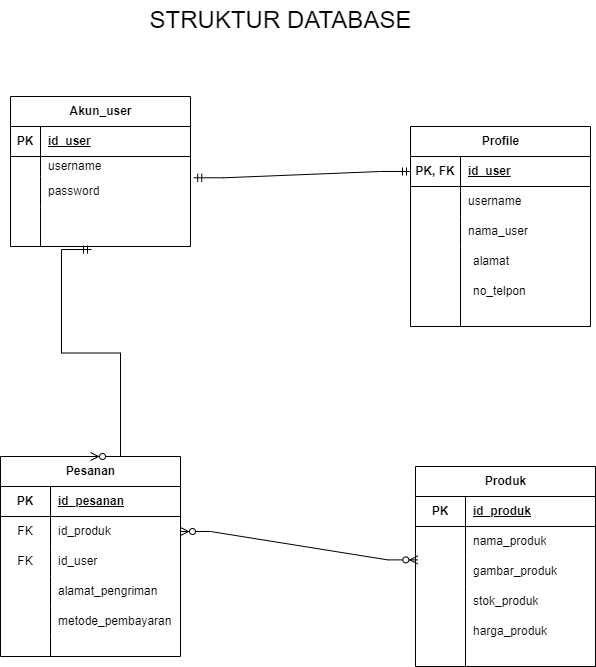

The diagram above was exported from draw.io. Its source (the exported page's mxGraphModel, read from the mxfile embedded in the PNG):
<mxGraphModel dx="1629" dy="841" grid="1" gridSize="10" guides="1" tooltips="1" connect="1" arrows="1" fold="1" page="1" pageScale="1" pageWidth="850" pageHeight="1100" math="0" shadow="0">
  <root>
    <mxCell id="0" />
    <mxCell id="1" parent="0" />
    <mxCell id="rSWOCYwM4g8HzfZ0mwHm-1" value="&lt;font style=&quot;font-size: 24px;&quot;&gt;STRUKTUR DATABASE&lt;/font&gt;" style="text;html=1;align=center;verticalAlign=middle;resizable=0;points=[];autosize=1;strokeColor=none;fillColor=none;" vertex="1" parent="1">
      <mxGeometry x="265" y="34" width="290" height="40" as="geometry" />
    </mxCell>
    <mxCell id="rSWOCYwM4g8HzfZ0mwHm-2" value="Akun_user" style="shape=table;startSize=30;container=1;collapsible=1;childLayout=tableLayout;fixedRows=1;rowLines=0;fontStyle=1;align=center;resizeLast=1;html=1;" vertex="1" parent="1">
      <mxGeometry x="140" y="130" width="180" height="150" as="geometry" />
    </mxCell>
    <mxCell id="rSWOCYwM4g8HzfZ0mwHm-3" value="" style="shape=tableRow;horizontal=0;startSize=0;swimlaneHead=0;swimlaneBody=0;fillColor=none;collapsible=0;dropTarget=0;points=[[0,0.5],[1,0.5]];portConstraint=eastwest;top=0;left=0;right=0;bottom=1;" vertex="1" parent="rSWOCYwM4g8HzfZ0mwHm-2">
      <mxGeometry y="30" width="180" height="30" as="geometry" />
    </mxCell>
    <mxCell id="rSWOCYwM4g8HzfZ0mwHm-4" value="PK" style="shape=partialRectangle;connectable=0;fillColor=none;top=0;left=0;bottom=0;right=0;fontStyle=1;overflow=hidden;whiteSpace=wrap;html=1;" vertex="1" parent="rSWOCYwM4g8HzfZ0mwHm-3">
      <mxGeometry width="30" height="30" as="geometry">
        <mxRectangle width="30" height="30" as="alternateBounds" />
      </mxGeometry>
    </mxCell>
    <mxCell id="rSWOCYwM4g8HzfZ0mwHm-5" value="id_user" style="shape=partialRectangle;connectable=0;fillColor=none;top=0;left=0;bottom=0;right=0;align=left;spacingLeft=6;fontStyle=5;overflow=hidden;whiteSpace=wrap;html=1;" vertex="1" parent="rSWOCYwM4g8HzfZ0mwHm-3">
      <mxGeometry x="30" width="150" height="30" as="geometry">
        <mxRectangle width="150" height="30" as="alternateBounds" />
      </mxGeometry>
    </mxCell>
    <mxCell id="rSWOCYwM4g8HzfZ0mwHm-6" value="" style="shape=tableRow;horizontal=0;startSize=0;swimlaneHead=0;swimlaneBody=0;fillColor=none;collapsible=0;dropTarget=0;points=[[0,0.5],[1,0.5]];portConstraint=eastwest;top=0;left=0;right=0;bottom=0;" vertex="1" parent="rSWOCYwM4g8HzfZ0mwHm-2">
      <mxGeometry y="60" width="180" height="20" as="geometry" />
    </mxCell>
    <mxCell id="rSWOCYwM4g8HzfZ0mwHm-7" value="" style="shape=partialRectangle;connectable=0;fillColor=none;top=0;left=0;bottom=0;right=0;editable=1;overflow=hidden;whiteSpace=wrap;html=1;" vertex="1" parent="rSWOCYwM4g8HzfZ0mwHm-6">
      <mxGeometry width="30" height="20" as="geometry">
        <mxRectangle width="30" height="20" as="alternateBounds" />
      </mxGeometry>
    </mxCell>
    <mxCell id="rSWOCYwM4g8HzfZ0mwHm-8" value="username" style="shape=partialRectangle;connectable=0;fillColor=none;top=0;left=0;bottom=0;right=0;align=left;spacingLeft=6;overflow=hidden;whiteSpace=wrap;html=1;" vertex="1" parent="rSWOCYwM4g8HzfZ0mwHm-6">
      <mxGeometry x="30" width="150" height="20" as="geometry">
        <mxRectangle width="150" height="20" as="alternateBounds" />
      </mxGeometry>
    </mxCell>
    <mxCell id="rSWOCYwM4g8HzfZ0mwHm-9" value="" style="shape=tableRow;horizontal=0;startSize=0;swimlaneHead=0;swimlaneBody=0;fillColor=none;collapsible=0;dropTarget=0;points=[[0,0.5],[1,0.5]];portConstraint=eastwest;top=0;left=0;right=0;bottom=0;" vertex="1" parent="rSWOCYwM4g8HzfZ0mwHm-2">
      <mxGeometry y="80" width="180" height="30" as="geometry" />
    </mxCell>
    <mxCell id="rSWOCYwM4g8HzfZ0mwHm-10" value="" style="shape=partialRectangle;connectable=0;fillColor=none;top=0;left=0;bottom=0;right=0;editable=1;overflow=hidden;whiteSpace=wrap;html=1;" vertex="1" parent="rSWOCYwM4g8HzfZ0mwHm-9">
      <mxGeometry width="30" height="30" as="geometry">
        <mxRectangle width="30" height="30" as="alternateBounds" />
      </mxGeometry>
    </mxCell>
    <mxCell id="rSWOCYwM4g8HzfZ0mwHm-11" value="password" style="shape=partialRectangle;connectable=0;fillColor=none;top=0;left=0;bottom=0;right=0;align=left;spacingLeft=6;overflow=hidden;whiteSpace=wrap;html=1;" vertex="1" parent="rSWOCYwM4g8HzfZ0mwHm-9">
      <mxGeometry x="30" width="150" height="30" as="geometry">
        <mxRectangle width="150" height="30" as="alternateBounds" />
      </mxGeometry>
    </mxCell>
    <mxCell id="rSWOCYwM4g8HzfZ0mwHm-12" value="" style="shape=tableRow;horizontal=0;startSize=0;swimlaneHead=0;swimlaneBody=0;fillColor=none;collapsible=0;dropTarget=0;points=[[0,0.5],[1,0.5]];portConstraint=eastwest;top=0;left=0;right=0;bottom=0;" vertex="1" parent="rSWOCYwM4g8HzfZ0mwHm-2">
      <mxGeometry y="110" width="180" height="40" as="geometry" />
    </mxCell>
    <mxCell id="rSWOCYwM4g8HzfZ0mwHm-13" value="" style="shape=partialRectangle;connectable=0;fillColor=none;top=0;left=0;bottom=0;right=0;editable=1;overflow=hidden;whiteSpace=wrap;html=1;" vertex="1" parent="rSWOCYwM4g8HzfZ0mwHm-12">
      <mxGeometry width="30" height="40" as="geometry">
        <mxRectangle width="30" height="40" as="alternateBounds" />
      </mxGeometry>
    </mxCell>
    <mxCell id="rSWOCYwM4g8HzfZ0mwHm-14" value="" style="shape=partialRectangle;connectable=0;fillColor=none;top=0;left=0;bottom=0;right=0;align=left;spacingLeft=6;overflow=hidden;whiteSpace=wrap;html=1;" vertex="1" parent="rSWOCYwM4g8HzfZ0mwHm-12">
      <mxGeometry x="30" width="150" height="40" as="geometry">
        <mxRectangle width="150" height="40" as="alternateBounds" />
      </mxGeometry>
    </mxCell>
    <mxCell id="WORhtIYhkErPNGCkvQmA-1" value="Profile" style="shape=table;startSize=30;container=1;collapsible=1;childLayout=tableLayout;fixedRows=1;rowLines=0;fontStyle=1;align=center;resizeLast=1;html=1;" vertex="1" parent="1">
      <mxGeometry x="540" y="160" width="180" height="200" as="geometry" />
    </mxCell>
    <mxCell id="WORhtIYhkErPNGCkvQmA-2" value="" style="shape=tableRow;horizontal=0;startSize=0;swimlaneHead=0;swimlaneBody=0;fillColor=none;collapsible=0;dropTarget=0;points=[[0,0.5],[1,0.5]];portConstraint=eastwest;top=0;left=0;right=0;bottom=1;" vertex="1" parent="WORhtIYhkErPNGCkvQmA-1">
      <mxGeometry y="30" width="180" height="30" as="geometry" />
    </mxCell>
    <mxCell id="WORhtIYhkErPNGCkvQmA-3" value="PK, FK" style="shape=partialRectangle;connectable=0;fillColor=none;top=0;left=0;bottom=0;right=0;fontStyle=1;overflow=hidden;whiteSpace=wrap;html=1;" vertex="1" parent="WORhtIYhkErPNGCkvQmA-2">
      <mxGeometry width="50" height="30" as="geometry">
        <mxRectangle width="50" height="30" as="alternateBounds" />
      </mxGeometry>
    </mxCell>
    <mxCell id="WORhtIYhkErPNGCkvQmA-4" value="id_user" style="shape=partialRectangle;connectable=0;fillColor=none;top=0;left=0;bottom=0;right=0;align=left;spacingLeft=6;fontStyle=5;overflow=hidden;whiteSpace=wrap;html=1;" vertex="1" parent="WORhtIYhkErPNGCkvQmA-2">
      <mxGeometry x="50" width="130" height="30" as="geometry">
        <mxRectangle width="130" height="30" as="alternateBounds" />
      </mxGeometry>
    </mxCell>
    <mxCell id="WORhtIYhkErPNGCkvQmA-5" value="" style="shape=tableRow;horizontal=0;startSize=0;swimlaneHead=0;swimlaneBody=0;fillColor=none;collapsible=0;dropTarget=0;points=[[0,0.5],[1,0.5]];portConstraint=eastwest;top=0;left=0;right=0;bottom=0;" vertex="1" parent="WORhtIYhkErPNGCkvQmA-1">
      <mxGeometry y="60" width="180" height="30" as="geometry" />
    </mxCell>
    <mxCell id="WORhtIYhkErPNGCkvQmA-6" value="" style="shape=partialRectangle;connectable=0;fillColor=none;top=0;left=0;bottom=0;right=0;editable=1;overflow=hidden;whiteSpace=wrap;html=1;" vertex="1" parent="WORhtIYhkErPNGCkvQmA-5">
      <mxGeometry width="50" height="30" as="geometry">
        <mxRectangle width="50" height="30" as="alternateBounds" />
      </mxGeometry>
    </mxCell>
    <mxCell id="WORhtIYhkErPNGCkvQmA-7" value="username" style="shape=partialRectangle;connectable=0;fillColor=none;top=0;left=0;bottom=0;right=0;align=left;spacingLeft=6;overflow=hidden;whiteSpace=wrap;html=1;" vertex="1" parent="WORhtIYhkErPNGCkvQmA-5">
      <mxGeometry x="50" width="130" height="30" as="geometry">
        <mxRectangle width="130" height="30" as="alternateBounds" />
      </mxGeometry>
    </mxCell>
    <mxCell id="WORhtIYhkErPNGCkvQmA-8" value="" style="shape=tableRow;horizontal=0;startSize=0;swimlaneHead=0;swimlaneBody=0;fillColor=none;collapsible=0;dropTarget=0;points=[[0,0.5],[1,0.5]];portConstraint=eastwest;top=0;left=0;right=0;bottom=0;" vertex="1" parent="WORhtIYhkErPNGCkvQmA-1">
      <mxGeometry y="90" width="180" height="30" as="geometry" />
    </mxCell>
    <mxCell id="WORhtIYhkErPNGCkvQmA-9" value="" style="shape=partialRectangle;connectable=0;fillColor=none;top=0;left=0;bottom=0;right=0;editable=1;overflow=hidden;whiteSpace=wrap;html=1;" vertex="1" parent="WORhtIYhkErPNGCkvQmA-8">
      <mxGeometry width="50" height="30" as="geometry">
        <mxRectangle width="50" height="30" as="alternateBounds" />
      </mxGeometry>
    </mxCell>
    <mxCell id="WORhtIYhkErPNGCkvQmA-10" value="nama_user" style="shape=partialRectangle;connectable=0;fillColor=none;top=0;left=0;bottom=0;right=0;align=left;spacingLeft=6;overflow=hidden;whiteSpace=wrap;html=1;" vertex="1" parent="WORhtIYhkErPNGCkvQmA-8">
      <mxGeometry x="50" width="130" height="30" as="geometry">
        <mxRectangle width="130" height="30" as="alternateBounds" />
      </mxGeometry>
    </mxCell>
    <mxCell id="WORhtIYhkErPNGCkvQmA-11" value="" style="shape=tableRow;horizontal=0;startSize=0;swimlaneHead=0;swimlaneBody=0;fillColor=none;collapsible=0;dropTarget=0;points=[[0,0.5],[1,0.5]];portConstraint=eastwest;top=0;left=0;right=0;bottom=0;" vertex="1" parent="WORhtIYhkErPNGCkvQmA-1">
      <mxGeometry y="120" width="180" height="80" as="geometry" />
    </mxCell>
    <mxCell id="WORhtIYhkErPNGCkvQmA-12" value="" style="shape=partialRectangle;connectable=0;fillColor=none;top=0;left=0;bottom=0;right=0;editable=1;overflow=hidden;whiteSpace=wrap;html=1;" vertex="1" parent="WORhtIYhkErPNGCkvQmA-11">
      <mxGeometry width="50" height="80" as="geometry">
        <mxRectangle width="50" height="80" as="alternateBounds" />
      </mxGeometry>
    </mxCell>
    <mxCell id="WORhtIYhkErPNGCkvQmA-13" value="" style="shape=partialRectangle;connectable=0;fillColor=none;top=0;left=0;bottom=0;right=0;align=left;spacingLeft=6;overflow=hidden;whiteSpace=wrap;html=1;" vertex="1" parent="WORhtIYhkErPNGCkvQmA-11">
      <mxGeometry x="50" width="130" height="80" as="geometry">
        <mxRectangle width="130" height="80" as="alternateBounds" />
      </mxGeometry>
    </mxCell>
    <mxCell id="WORhtIYhkErPNGCkvQmA-18" value="alamat" style="shape=partialRectangle;connectable=0;fillColor=none;top=0;left=0;bottom=0;right=0;align=left;spacingLeft=6;overflow=hidden;whiteSpace=wrap;html=1;" vertex="1" parent="1">
      <mxGeometry x="595" y="280" width="130" height="30" as="geometry">
        <mxRectangle width="130" height="30" as="alternateBounds" />
      </mxGeometry>
    </mxCell>
    <mxCell id="WORhtIYhkErPNGCkvQmA-19" value="no_telpon" style="shape=partialRectangle;connectable=0;fillColor=none;top=0;left=0;bottom=0;right=0;align=left;spacingLeft=6;overflow=hidden;whiteSpace=wrap;html=1;" vertex="1" parent="1">
      <mxGeometry x="595" y="310" width="130" height="30" as="geometry">
        <mxRectangle width="130" height="30" as="alternateBounds" />
      </mxGeometry>
    </mxCell>
    <mxCell id="WORhtIYhkErPNGCkvQmA-20" value="Produk" style="shape=table;startSize=30;container=1;collapsible=1;childLayout=tableLayout;fixedRows=1;rowLines=0;fontStyle=1;align=center;resizeLast=1;html=1;" vertex="1" parent="1">
      <mxGeometry x="545" y="500" width="180" height="200" as="geometry" />
    </mxCell>
    <mxCell id="WORhtIYhkErPNGCkvQmA-21" value="" style="shape=tableRow;horizontal=0;startSize=0;swimlaneHead=0;swimlaneBody=0;fillColor=none;collapsible=0;dropTarget=0;points=[[0,0.5],[1,0.5]];portConstraint=eastwest;top=0;left=0;right=0;bottom=1;" vertex="1" parent="WORhtIYhkErPNGCkvQmA-20">
      <mxGeometry y="30" width="180" height="30" as="geometry" />
    </mxCell>
    <mxCell id="WORhtIYhkErPNGCkvQmA-22" value="PK" style="shape=partialRectangle;connectable=0;fillColor=none;top=0;left=0;bottom=0;right=0;fontStyle=1;overflow=hidden;whiteSpace=wrap;html=1;" vertex="1" parent="WORhtIYhkErPNGCkvQmA-21">
      <mxGeometry width="50" height="30" as="geometry">
        <mxRectangle width="50" height="30" as="alternateBounds" />
      </mxGeometry>
    </mxCell>
    <mxCell id="WORhtIYhkErPNGCkvQmA-23" value="id_produk" style="shape=partialRectangle;connectable=0;fillColor=none;top=0;left=0;bottom=0;right=0;align=left;spacingLeft=6;fontStyle=5;overflow=hidden;whiteSpace=wrap;html=1;" vertex="1" parent="WORhtIYhkErPNGCkvQmA-21">
      <mxGeometry x="50" width="130" height="30" as="geometry">
        <mxRectangle width="130" height="30" as="alternateBounds" />
      </mxGeometry>
    </mxCell>
    <mxCell id="WORhtIYhkErPNGCkvQmA-24" value="" style="shape=tableRow;horizontal=0;startSize=0;swimlaneHead=0;swimlaneBody=0;fillColor=none;collapsible=0;dropTarget=0;points=[[0,0.5],[1,0.5]];portConstraint=eastwest;top=0;left=0;right=0;bottom=0;" vertex="1" parent="WORhtIYhkErPNGCkvQmA-20">
      <mxGeometry y="60" width="180" height="30" as="geometry" />
    </mxCell>
    <mxCell id="WORhtIYhkErPNGCkvQmA-25" value="" style="shape=partialRectangle;connectable=0;fillColor=none;top=0;left=0;bottom=0;right=0;editable=1;overflow=hidden;whiteSpace=wrap;html=1;" vertex="1" parent="WORhtIYhkErPNGCkvQmA-24">
      <mxGeometry width="50" height="30" as="geometry">
        <mxRectangle width="50" height="30" as="alternateBounds" />
      </mxGeometry>
    </mxCell>
    <mxCell id="WORhtIYhkErPNGCkvQmA-26" value="nama_produk" style="shape=partialRectangle;connectable=0;fillColor=none;top=0;left=0;bottom=0;right=0;align=left;spacingLeft=6;overflow=hidden;whiteSpace=wrap;html=1;" vertex="1" parent="WORhtIYhkErPNGCkvQmA-24">
      <mxGeometry x="50" width="130" height="30" as="geometry">
        <mxRectangle width="130" height="30" as="alternateBounds" />
      </mxGeometry>
    </mxCell>
    <mxCell id="WORhtIYhkErPNGCkvQmA-27" value="" style="shape=tableRow;horizontal=0;startSize=0;swimlaneHead=0;swimlaneBody=0;fillColor=none;collapsible=0;dropTarget=0;points=[[0,0.5],[1,0.5]];portConstraint=eastwest;top=0;left=0;right=0;bottom=0;" vertex="1" parent="WORhtIYhkErPNGCkvQmA-20">
      <mxGeometry y="90" width="180" height="30" as="geometry" />
    </mxCell>
    <mxCell id="WORhtIYhkErPNGCkvQmA-28" value="" style="shape=partialRectangle;connectable=0;fillColor=none;top=0;left=0;bottom=0;right=0;editable=1;overflow=hidden;whiteSpace=wrap;html=1;" vertex="1" parent="WORhtIYhkErPNGCkvQmA-27">
      <mxGeometry width="50" height="30" as="geometry">
        <mxRectangle width="50" height="30" as="alternateBounds" />
      </mxGeometry>
    </mxCell>
    <mxCell id="WORhtIYhkErPNGCkvQmA-29" value="gambar_produk" style="shape=partialRectangle;connectable=0;fillColor=none;top=0;left=0;bottom=0;right=0;align=left;spacingLeft=6;overflow=hidden;whiteSpace=wrap;html=1;" vertex="1" parent="WORhtIYhkErPNGCkvQmA-27">
      <mxGeometry x="50" width="130" height="30" as="geometry">
        <mxRectangle width="130" height="30" as="alternateBounds" />
      </mxGeometry>
    </mxCell>
    <mxCell id="WORhtIYhkErPNGCkvQmA-30" value="" style="shape=tableRow;horizontal=0;startSize=0;swimlaneHead=0;swimlaneBody=0;fillColor=none;collapsible=0;dropTarget=0;points=[[0,0.5],[1,0.5]];portConstraint=eastwest;top=0;left=0;right=0;bottom=0;" vertex="1" parent="WORhtIYhkErPNGCkvQmA-20">
      <mxGeometry y="120" width="180" height="80" as="geometry" />
    </mxCell>
    <mxCell id="WORhtIYhkErPNGCkvQmA-31" value="" style="shape=partialRectangle;connectable=0;fillColor=none;top=0;left=0;bottom=0;right=0;editable=1;overflow=hidden;whiteSpace=wrap;html=1;" vertex="1" parent="WORhtIYhkErPNGCkvQmA-30">
      <mxGeometry width="50" height="80" as="geometry">
        <mxRectangle width="50" height="80" as="alternateBounds" />
      </mxGeometry>
    </mxCell>
    <mxCell id="WORhtIYhkErPNGCkvQmA-32" value="" style="shape=partialRectangle;connectable=0;fillColor=none;top=0;left=0;bottom=0;right=0;align=left;spacingLeft=6;overflow=hidden;whiteSpace=wrap;html=1;" vertex="1" parent="WORhtIYhkErPNGCkvQmA-30">
      <mxGeometry x="50" width="130" height="80" as="geometry">
        <mxRectangle width="130" height="80" as="alternateBounds" />
      </mxGeometry>
    </mxCell>
    <mxCell id="WORhtIYhkErPNGCkvQmA-42" value="stok_produk" style="shape=partialRectangle;connectable=0;fillColor=none;top=0;left=0;bottom=0;right=0;align=left;spacingLeft=6;overflow=hidden;whiteSpace=wrap;html=1;" vertex="1" parent="1">
      <mxGeometry x="595" y="620" width="130" height="30" as="geometry">
        <mxRectangle width="130" height="30" as="alternateBounds" />
      </mxGeometry>
    </mxCell>
    <mxCell id="NXfXOwE4Cd1qnyXBzVF8-1" value="harga_produk" style="shape=partialRectangle;connectable=0;fillColor=none;top=0;left=0;bottom=0;right=0;align=left;spacingLeft=6;overflow=hidden;whiteSpace=wrap;html=1;" vertex="1" parent="1">
      <mxGeometry x="595" y="650" width="130" height="30" as="geometry">
        <mxRectangle width="130" height="30" as="alternateBounds" />
      </mxGeometry>
    </mxCell>
    <mxCell id="NXfXOwE4Cd1qnyXBzVF8-2" value="Pesanan" style="shape=table;startSize=30;container=1;collapsible=1;childLayout=tableLayout;fixedRows=1;rowLines=0;fontStyle=1;align=center;resizeLast=1;html=1;" vertex="1" parent="1">
      <mxGeometry x="130" y="490" width="180" height="200" as="geometry" />
    </mxCell>
    <mxCell id="gJ6TOi1Tdq0MHisz4kh4-14" value="" style="shape=tableRow;horizontal=0;startSize=0;swimlaneHead=0;swimlaneBody=0;fillColor=none;collapsible=0;dropTarget=0;points=[[0,0.5],[1,0.5]];portConstraint=eastwest;top=0;left=0;right=0;bottom=1;" vertex="1" parent="NXfXOwE4Cd1qnyXBzVF8-2">
      <mxGeometry y="30" width="180" height="30" as="geometry" />
    </mxCell>
    <mxCell id="gJ6TOi1Tdq0MHisz4kh4-15" value="PK" style="shape=partialRectangle;connectable=0;fillColor=none;top=0;left=0;bottom=0;right=0;fontStyle=1;overflow=hidden;whiteSpace=wrap;html=1;" vertex="1" parent="gJ6TOi1Tdq0MHisz4kh4-14">
      <mxGeometry width="50" height="30" as="geometry">
        <mxRectangle width="50" height="30" as="alternateBounds" />
      </mxGeometry>
    </mxCell>
    <mxCell id="gJ6TOi1Tdq0MHisz4kh4-16" value="id_pesanan" style="shape=partialRectangle;connectable=0;fillColor=none;top=0;left=0;bottom=0;right=0;align=left;spacingLeft=6;fontStyle=5;overflow=hidden;whiteSpace=wrap;html=1;" vertex="1" parent="gJ6TOi1Tdq0MHisz4kh4-14">
      <mxGeometry x="50" width="130" height="30" as="geometry">
        <mxRectangle width="130" height="30" as="alternateBounds" />
      </mxGeometry>
    </mxCell>
    <mxCell id="gJ6TOi1Tdq0MHisz4kh4-8" value="" style="shape=tableRow;horizontal=0;startSize=0;swimlaneHead=0;swimlaneBody=0;fillColor=none;collapsible=0;dropTarget=0;points=[[0,0.5],[1,0.5]];portConstraint=eastwest;top=0;left=0;right=0;bottom=0;" vertex="1" parent="NXfXOwE4Cd1qnyXBzVF8-2">
      <mxGeometry y="60" width="180" height="30" as="geometry" />
    </mxCell>
    <mxCell id="gJ6TOi1Tdq0MHisz4kh4-9" value="FK" style="shape=partialRectangle;connectable=0;fillColor=none;top=0;left=0;bottom=0;right=0;fontStyle=0;overflow=hidden;whiteSpace=wrap;html=1;" vertex="1" parent="gJ6TOi1Tdq0MHisz4kh4-8">
      <mxGeometry width="50" height="30" as="geometry">
        <mxRectangle width="50" height="30" as="alternateBounds" />
      </mxGeometry>
    </mxCell>
    <mxCell id="gJ6TOi1Tdq0MHisz4kh4-10" value="id_produk" style="shape=partialRectangle;connectable=0;fillColor=none;top=0;left=0;bottom=0;right=0;align=left;spacingLeft=6;fontStyle=0;overflow=hidden;whiteSpace=wrap;html=1;" vertex="1" parent="gJ6TOi1Tdq0MHisz4kh4-8">
      <mxGeometry x="50" width="130" height="30" as="geometry">
        <mxRectangle width="130" height="30" as="alternateBounds" />
      </mxGeometry>
    </mxCell>
    <mxCell id="gJ6TOi1Tdq0MHisz4kh4-11" value="" style="shape=tableRow;horizontal=0;startSize=0;swimlaneHead=0;swimlaneBody=0;fillColor=none;collapsible=0;dropTarget=0;points=[[0,0.5],[1,0.5]];portConstraint=eastwest;top=0;left=0;right=0;bottom=0;" vertex="1" parent="NXfXOwE4Cd1qnyXBzVF8-2">
      <mxGeometry y="90" width="180" height="30" as="geometry" />
    </mxCell>
    <mxCell id="gJ6TOi1Tdq0MHisz4kh4-12" value="FK" style="shape=partialRectangle;connectable=0;fillColor=none;top=0;left=0;bottom=0;right=0;fontStyle=0;overflow=hidden;whiteSpace=wrap;html=1;" vertex="1" parent="gJ6TOi1Tdq0MHisz4kh4-11">
      <mxGeometry width="50" height="30" as="geometry">
        <mxRectangle width="50" height="30" as="alternateBounds" />
      </mxGeometry>
    </mxCell>
    <mxCell id="gJ6TOi1Tdq0MHisz4kh4-13" value="id_user" style="shape=partialRectangle;connectable=0;fillColor=none;top=0;left=0;bottom=0;right=0;align=left;spacingLeft=6;fontStyle=0;overflow=hidden;whiteSpace=wrap;html=1;" vertex="1" parent="gJ6TOi1Tdq0MHisz4kh4-11">
      <mxGeometry x="50" width="130" height="30" as="geometry">
        <mxRectangle width="130" height="30" as="alternateBounds" />
      </mxGeometry>
    </mxCell>
    <mxCell id="NXfXOwE4Cd1qnyXBzVF8-6" value="" style="shape=tableRow;horizontal=0;startSize=0;swimlaneHead=0;swimlaneBody=0;fillColor=none;collapsible=0;dropTarget=0;points=[[0,0.5],[1,0.5]];portConstraint=eastwest;top=0;left=0;right=0;bottom=0;" vertex="1" parent="NXfXOwE4Cd1qnyXBzVF8-2">
      <mxGeometry y="120" width="180" height="30" as="geometry" />
    </mxCell>
    <mxCell id="NXfXOwE4Cd1qnyXBzVF8-7" value="" style="shape=partialRectangle;connectable=0;fillColor=none;top=0;left=0;bottom=0;right=0;editable=1;overflow=hidden;whiteSpace=wrap;html=1;" vertex="1" parent="NXfXOwE4Cd1qnyXBzVF8-6">
      <mxGeometry width="50" height="30" as="geometry">
        <mxRectangle width="50" height="30" as="alternateBounds" />
      </mxGeometry>
    </mxCell>
    <mxCell id="NXfXOwE4Cd1qnyXBzVF8-8" value="alamat_pengriman" style="shape=partialRectangle;connectable=0;fillColor=none;top=0;left=0;bottom=0;right=0;align=left;spacingLeft=6;overflow=hidden;whiteSpace=wrap;html=1;" vertex="1" parent="NXfXOwE4Cd1qnyXBzVF8-6">
      <mxGeometry x="50" width="130" height="30" as="geometry">
        <mxRectangle width="130" height="30" as="alternateBounds" />
      </mxGeometry>
    </mxCell>
    <mxCell id="NXfXOwE4Cd1qnyXBzVF8-9" value="" style="shape=tableRow;horizontal=0;startSize=0;swimlaneHead=0;swimlaneBody=0;fillColor=none;collapsible=0;dropTarget=0;points=[[0,0.5],[1,0.5]];portConstraint=eastwest;top=0;left=0;right=0;bottom=0;" vertex="1" parent="NXfXOwE4Cd1qnyXBzVF8-2">
      <mxGeometry y="150" width="180" height="30" as="geometry" />
    </mxCell>
    <mxCell id="NXfXOwE4Cd1qnyXBzVF8-10" value="" style="shape=partialRectangle;connectable=0;fillColor=none;top=0;left=0;bottom=0;right=0;editable=1;overflow=hidden;whiteSpace=wrap;html=1;" vertex="1" parent="NXfXOwE4Cd1qnyXBzVF8-9">
      <mxGeometry width="50" height="30" as="geometry">
        <mxRectangle width="50" height="30" as="alternateBounds" />
      </mxGeometry>
    </mxCell>
    <mxCell id="NXfXOwE4Cd1qnyXBzVF8-11" value="metode_pembayaran" style="shape=partialRectangle;connectable=0;fillColor=none;top=0;left=0;bottom=0;right=0;align=left;spacingLeft=6;overflow=hidden;whiteSpace=wrap;html=1;" vertex="1" parent="NXfXOwE4Cd1qnyXBzVF8-9">
      <mxGeometry x="50" width="130" height="30" as="geometry">
        <mxRectangle width="130" height="30" as="alternateBounds" />
      </mxGeometry>
    </mxCell>
    <mxCell id="NXfXOwE4Cd1qnyXBzVF8-12" value="" style="shape=tableRow;horizontal=0;startSize=0;swimlaneHead=0;swimlaneBody=0;fillColor=none;collapsible=0;dropTarget=0;points=[[0,0.5],[1,0.5]];portConstraint=eastwest;top=0;left=0;right=0;bottom=0;" vertex="1" parent="NXfXOwE4Cd1qnyXBzVF8-2">
      <mxGeometry y="180" width="180" height="20" as="geometry" />
    </mxCell>
    <mxCell id="NXfXOwE4Cd1qnyXBzVF8-13" value="" style="shape=partialRectangle;connectable=0;fillColor=none;top=0;left=0;bottom=0;right=0;editable=1;overflow=hidden;whiteSpace=wrap;html=1;" vertex="1" parent="NXfXOwE4Cd1qnyXBzVF8-12">
      <mxGeometry width="50" height="20" as="geometry">
        <mxRectangle width="50" height="20" as="alternateBounds" />
      </mxGeometry>
    </mxCell>
    <mxCell id="NXfXOwE4Cd1qnyXBzVF8-14" value="" style="shape=partialRectangle;connectable=0;fillColor=none;top=0;left=0;bottom=0;right=0;align=left;spacingLeft=6;overflow=hidden;whiteSpace=wrap;html=1;" vertex="1" parent="NXfXOwE4Cd1qnyXBzVF8-12">
      <mxGeometry x="50" width="130" height="20" as="geometry">
        <mxRectangle width="130" height="20" as="alternateBounds" />
      </mxGeometry>
    </mxCell>
    <mxCell id="gJ6TOi1Tdq0MHisz4kh4-38" value="" style="edgeStyle=entityRelationEdgeStyle;fontSize=12;html=1;endArrow=ERmandOne;startArrow=ERmandOne;rounded=0;exitX=0;exitY=0.5;exitDx=0;exitDy=0;entryX=1.018;entryY=0.043;entryDx=0;entryDy=0;entryPerimeter=0;" edge="1" parent="1" source="WORhtIYhkErPNGCkvQmA-2" target="rSWOCYwM4g8HzfZ0mwHm-9">
      <mxGeometry width="100" height="100" relative="1" as="geometry">
        <mxPoint x="260" y="470" as="sourcePoint" />
        <mxPoint x="360" y="370" as="targetPoint" />
      </mxGeometry>
    </mxCell>
    <mxCell id="gJ6TOi1Tdq0MHisz4kh4-40" value="" style="edgeStyle=entityRelationEdgeStyle;fontSize=12;html=1;endArrow=ERzeroToMany;endFill=1;startArrow=ERzeroToMany;rounded=0;entryX=0.013;entryY=0.113;entryDx=0;entryDy=0;entryPerimeter=0;exitX=1;exitY=0.5;exitDx=0;exitDy=0;" edge="1" parent="1" source="gJ6TOi1Tdq0MHisz4kh4-8" target="WORhtIYhkErPNGCkvQmA-27">
      <mxGeometry width="100" height="100" relative="1" as="geometry">
        <mxPoint x="260" y="470" as="sourcePoint" />
        <mxPoint x="360" y="370" as="targetPoint" />
      </mxGeometry>
    </mxCell>
    <mxCell id="mrXT1XmNp_2Tn5TsNQHR-1" value="" style="edgeStyle=entityRelationEdgeStyle;fontSize=12;html=1;endArrow=ERzeroToMany;startArrow=ERmandOne;rounded=0;exitX=0.45;exitY=1.076;exitDx=0;exitDy=0;exitPerimeter=0;entryX=0.5;entryY=0;entryDx=0;entryDy=0;" edge="1" parent="1" source="rSWOCYwM4g8HzfZ0mwHm-12" target="NXfXOwE4Cd1qnyXBzVF8-2">
      <mxGeometry width="100" height="100" relative="1" as="geometry">
        <mxPoint x="240" y="340" as="sourcePoint" />
        <mxPoint x="260" y="480" as="targetPoint" />
      </mxGeometry>
    </mxCell>
  </root>
</mxGraphModel>